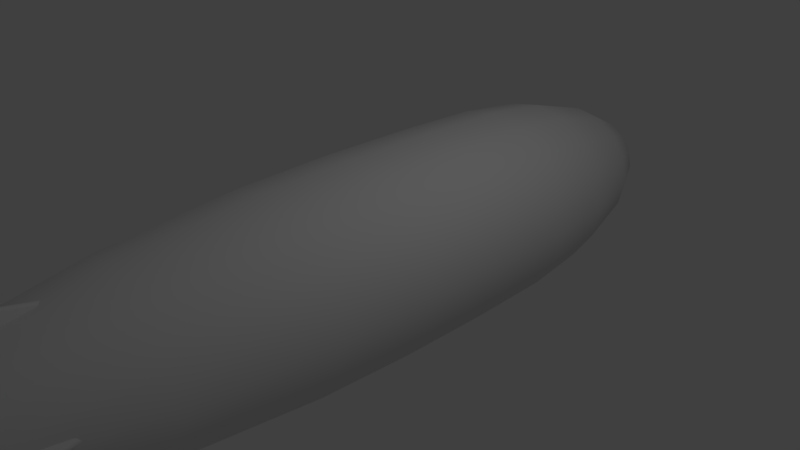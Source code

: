 # Source: zeppelin.blend  (saved by Blender 2.78.0; exported with 4.5.12 LTS)
import bpy
from mathutils import Matrix  # noqa: F401  (used for matrix-valued properties, if any)

bpy.ops.wm.read_factory_settings(use_empty=True)
scene = bpy.context.scene
scene.name = 'Scene'

# ---- collections
col_collection_1 = bpy.data.collections.new('Collection 1'); scene.collection.children.link(col_collection_1)

# ---- world
world_world = bpy.data.worlds.new('World'); scene.world = world_world
world_world.color = (0.05088, 0.05088, 0.05088)
world_world.use_sun_shadow = False
world_world.sun_shadow_jitter_overblur = 0.0
world_world.cycles.sampling_method = 'MANUAL'

# ---- cameras
cam_camera = bpy.data.cameras.new('Camera')
cam_camera.clip_end = 100.0
cam_camera.lens = 35.0
cam_camera.sensor_width = 32.0
cam_camera.sensor_height = 18.0
cam_camera.ortho_scale = 7.314
cam_camera.dof.focus_distance = 0.0
cam_camera.dof.aperture_fstop = 128.0

# ---- lights
light_lamp = bpy.data.lights.new('Lamp', 'POINT')
light_lamp.transmission_factor = 0.0
light_lamp.cutoff_distance = 30.0
light_lamp.energy = 100.0
light_lamp.shadow_buffer_clip_start = 1.001
light_lamp.shadow_soft_size = 0.1
light_lamp.shadow_maximum_resolution = 0.006
light_lamp.use_absolute_resolution = True

# ---- meshes
me_cylinder = bpy.data.meshes.new('Cylinder')
me_cylinder.from_pydata([(0.04464, -0.7308, 4.578), (0.03823, 0.8509, 4.578), (0.04464, -0.5673, 2.971), (0.03823, 0.7198, 2.971), (0.04464, -0.7308, 4.193), (0.04464, -0.7308, 3.786), (0.04464, -0.6904, 3.379), (0.03823, 0.8112, 3.379), (0.03823, 0.8509, 3.786), (0.03823, 0.8509, 4.193), (0.08473, 0.05673, 2.971), (0.08473, 0.05673, 4.483), (0.08473, 0.05673, 3.379), (0.08473, 0.05673, 3.786), (0.08473, 0.05673, 4.17), (-0.04464, -0.7308, 4.578), (-0.03823, 0.8509, 4.578), (-0.04464, -0.5673, 2.971), (-0.03823, 0.7198, 2.971), (3.268e-17, -0.5957, 2.971), (3.268e-17, 0.7416, 2.971), (3.268e-17, -0.7592, 4.601), (3.268e-17, 0.8727, 4.601), (-0.04464, -0.7308, 4.193), (-0.04464, -0.7308, 3.786), (-0.04464, -0.6904, 3.379), (-0.03823, 0.8112, 3.379), (-0.03823, 0.8509, 3.786), (-0.03823, 0.8509, 4.193), (3.268e-17, 0.833, 3.379), (3.268e-17, 0.8727, 3.786), (3.268e-17, 0.8727, 4.193), (3.268e-17, -0.7188, 3.379), (3.268e-17, -0.7592, 3.786), (3.268e-17, -0.7592, 4.193), (-0.08473, 0.05673, 2.971), (-0.08473, 0.05673, 4.483), (3.268e-17, 0.05673, 4.505), (3.268e-17, 0.05673, 2.971), (-0.08473, 0.05673, 3.379), (-0.08473, 0.05673, 3.786), (-0.08473, 0.05673, 4.17), (-0.0394, -1.07, 1.408), (-0.04506, -1.084, 0.9345), (0.0394, -1.07, 1.408), (0.04506, -1.084, 0.9345), (0.09512, -1.015, 1.426), (0.1161, -1.023, 0.9315), (0.09512, -0.9359, 1.426), (0.1161, -0.9272, 0.9315), (0.0394, -0.8802, 1.408), (0.04506, -0.8666, 0.9345), (-0.0394, -0.8802, 1.408), (-0.04506, -0.8666, 0.9345), (-0.09512, -0.9359, 1.426), (-0.1161, -0.9272, 0.9315), (-0.09512, -1.015, 1.426), (-0.1161, -1.023, 0.9315), (-0.06752, -1.03, 0.8831), (-0.06752, -0.921, 0.8831), (0.06752, -1.03, 0.8831), (0.06752, -0.921, 0.8831), (0.0394, -1.007, 1.543), (0.0394, -0.9436, 1.543), (-0.0394, -1.007, 1.543), (-0.0394, -0.9436, 1.543), (0.03703, 0.1261, -3.845), (0.07185, 0.1879, 4.752), (0.08131, 0.09651, -3.847), (0.1225, 0.1554, 4.751), (0.1109, 0.05223, -3.848), (0.1564, 0.1078, 4.752), (0.1213, -1.583e-07, -3.849), (0.1683, 0.05249, 4.752), (0.1109, -0.05223, -3.848), (0.1564, -0.002317, 4.752), (0.08131, -0.09651, -3.847), (0.1225, -0.04826, 4.751), (0.03703, -0.1261, -3.845), (0.07185, -0.0783, 4.752), (0.08338, 0.2111, 4.71), (0.1182, 0.2836, 4.551), (0.2409, 0.5541, 3.792), (0.3244, 0.7832, 2.493), (0.3707, 0.8949, 1.148), (0.3827, 0.9239, 0.1704), (0.3827, 0.9239, -0.8447), (0.3751, 0.9055, -1.699), (0.3458, 0.8348, -2.403), (0.2746, 0.6393, -3.155), (0.1875, 0.4324, -3.595), (0.07569, 0.2145, -3.782), (0.144, 0.1723, 4.71), (0.2133, 0.2232, 4.55), (0.4455, 0.4226, 3.791), (0.5994, 0.5994, 2.489), (0.6849, 0.6849, 1.142), (0.7071, 0.7071, 0.1625), (0.7071, 0.7071, -0.8527), (0.6931, 0.6931, -1.706), (0.6389, 0.6389, -2.408), (0.4972, 0.4893, -3.158), (0.339, 0.3309, -3.595), (0.1479, 0.1671, -3.781), (0.1844, 0.1157, 4.71), (0.2769, 0.1347, 4.55), (0.5822, 0.244, 3.79), (0.7832, 0.3244, 2.486), (0.8949, 0.3707, 1.137), (0.9239, 0.3827, 0.1571), (0.9239, 0.3827, -0.8582), (0.9055, 0.3751, -1.71), (0.8348, 0.3458, -2.412), (0.6458, 0.2648, -3.16), (0.4401, 0.1791, -3.596), (0.1967, 0.0915, -3.781), (0.1987, 0.04971, 4.71), (0.2993, 0.03145, 4.55), (0.6302, 0.04578, 3.789), (0.8477, 4.726e-08, 2.485), (0.9686, -4.552e-09, 1.135), (1.0, -4.029e-08, 0.1552), (1.0, -7.794e-08, -0.8601), (0.9801, -1.077e-07, -1.712), (0.9036, -1.292e-07, -2.414), (0.698, -1.486e-07, -3.16), (0.4757, -1.563e-07, -3.596), (0.2139, -1.575e-07, -3.78), (0.1844, -0.01566, 4.71), (0.2769, -0.0697, 4.55), (0.5822, -0.1516, 3.79), (0.7832, -0.3244, 2.486), (0.8949, -0.3707, 1.137), (0.9239, -0.3827, 0.1571), (0.9239, -0.3827, -0.8582), (0.9055, -0.3751, -1.71), (0.8348, -0.3458, -2.412), (0.6458, -0.2648, -3.16), (0.4401, -0.1791, -3.596), (0.1967, -0.0915, -3.781), (0.144, -0.07051, 4.71), (0.2133, -0.1548, 4.55), (0.4455, -0.3341, 3.791), (0.5994, -0.5994, 2.489), (0.6849, -0.6849, 1.142), (0.7071, -0.7071, 0.1625), (0.7071, -0.7071, -0.8527), (0.6931, -0.6931, -1.706), (0.6389, -0.6389, -2.408), (0.4972, -0.4893, -3.158), (0.339, -0.3309, -3.595), (0.1479, -0.1671, -3.781), (0.08338, -0.1064, 4.71), (0.1182, -0.2124, 4.551), (0.2409, -0.4684, 3.792), (0.3244, -0.7832, 2.493), (0.3707, -0.8949, 1.148), (0.3827, -0.9239, 0.1704), (0.3827, -0.9239, -0.8447), (0.3751, -0.9055, -1.699), (0.3458, -0.8348, -2.403), (0.2746, -0.6393, -3.155), (0.1875, -0.4324, -3.595), (0.07569, -0.2145, -3.782), (0.03123, 0.008048, 4.87), (0.05219, 0.01879, 4.864), (0.06621, 0.03695, 4.86), (0.07113, 0.05975, 4.859), (0.06621, 0.08369, 4.862), (0.05219, 0.1051, 4.866), (0.03123, 0.1205, 4.872), (0.1109, -1.577e-07, -3.853), (0.08131, -1.507e-07, -3.865), (0.03703, -1.663e-07, -3.88), (0.06621, 0.06216, 4.867), (0.05219, 0.07027, 4.893), (0.03123, 0.08143, 4.931), (0.0, 0.1365, -3.843), (0.0, 0.1998, 4.751), (-0.03703, 0.1261, -3.845), (-0.07185, 0.1879, 4.752), (-0.08131, 0.09651, -3.847), (-0.1225, 0.1554, 4.751), (-0.1109, 0.05223, -3.848), (-0.1564, 0.1078, 4.752), (-0.1213, -1.583e-07, -3.849), (-0.1683, 0.05249, 4.752), (-0.1109, -0.05223, -3.848), (-0.1564, -0.002317, 4.752), (-0.08131, -0.09651, -3.847), (-0.1225, -0.04826, 4.751), (-0.03703, -0.1261, -3.845), (-0.07185, -0.0783, 4.752), (0.0, -0.1365, -3.843), (0.0, -0.08756, 4.751), (0.0, 0.2206, -3.784), (0.0, 0.468, -3.595), (0.0, 0.692, -3.152), (0.0, 0.9036, -2.398), (0.0, 0.9801, -1.694), (0.0, 1.0, -0.8374), (0.0, 1.0, 0.1776), (0.0, 0.9686, 1.154), (0.0, 0.8477, 2.496), (0.0, 0.602, 3.793), (0.0, 0.3054, 4.551), (0.0, 0.2252, 4.71), (-0.08338, 0.2111, 4.71), (-0.1182, 0.2836, 4.551), (-0.2409, 0.5541, 3.792), (-0.3244, 0.7832, 2.493), (-0.3707, 0.8949, 1.148), (-0.3827, 0.9239, 0.1704), (-0.3827, 0.9239, -0.8447), (-0.3751, 0.9055, -1.699), (-0.3458, 0.8348, -2.403), (-0.2746, 0.6393, -3.155), (-0.1875, 0.4324, -3.595), (-0.07569, 0.2145, -3.782), (-0.144, 0.1723, 4.71), (-0.2133, 0.2232, 4.55), (-0.4455, 0.4226, 3.791), (-0.5994, 0.5994, 2.489), (-0.6849, 0.6849, 1.142), (-0.7071, 0.7071, 0.1625), (-0.7071, 0.7071, -0.8527), (-0.6931, 0.6931, -1.706), (-0.6389, 0.6389, -2.408), (-0.4972, 0.4893, -3.158), (-0.339, 0.3309, -3.595), (-0.1479, 0.1671, -3.781), (-0.1844, 0.1157, 4.71), (-0.2769, 0.1347, 4.55), (-0.5822, 0.244, 3.79), (-0.7832, 0.3244, 2.486), (-0.8949, 0.3707, 1.137), (-0.9239, 0.3827, 0.1571), (-0.9239, 0.3827, -0.8582), (-0.9055, 0.3751, -1.71), (-0.8348, 0.3458, -2.412), (-0.6458, 0.2648, -3.16), (-0.4401, 0.1791, -3.596), (-0.1967, 0.0915, -3.781), (-0.1987, 0.04971, 4.71), (-0.2993, 0.03145, 4.55), (-0.6302, 0.04578, 3.789), (-0.8477, 4.726e-08, 2.485), (-0.9686, -4.552e-09, 1.135), (-1.0, -4.029e-08, 0.1552), (-1.0, -7.794e-08, -0.8601), (-0.9801, -1.077e-07, -1.712), (-0.9036, -1.292e-07, -2.414), (-0.698, -1.486e-07, -3.16), (-0.4757, -1.563e-07, -3.596), (-0.2139, -1.575e-07, -3.78), (-0.1844, -0.01566, 4.71), (-0.2769, -0.0697, 4.55), (-0.5822, -0.1516, 3.79), (-0.7832, -0.3244, 2.486), (-0.8949, -0.3707, 1.137), (-0.9239, -0.3827, 0.1571), (-0.9239, -0.3827, -0.8582), (-0.9055, -0.3751, -1.71), (-0.8348, -0.3458, -2.412), (-0.6458, -0.2648, -3.16), (-0.4401, -0.1791, -3.596), (-0.1967, -0.0915, -3.781), (-0.144, -0.07051, 4.71), (-0.2133, -0.1548, 4.55), (-0.4455, -0.3341, 3.791), (-0.5994, -0.5994, 2.489), (-0.6849, -0.6849, 1.142), (-0.7071, -0.7071, 0.1625), (-0.7071, -0.7071, -0.8527), (-0.6931, -0.6931, -1.706), (-0.6389, -0.6389, -2.408), (-0.4972, -0.4893, -3.158), (-0.339, -0.3309, -3.595), (-0.1479, -0.1671, -3.781), (-0.08338, -0.1064, 4.71), (-0.1182, -0.2124, 4.551), (-0.2409, -0.4684, 3.792), (-0.3244, -0.7832, 2.493), (-0.3707, -0.8949, 1.148), (-0.3827, -0.9239, 0.1704), (-0.3827, -0.9239, -0.8447), (-0.3751, -0.9055, -1.699), (-0.3458, -0.8348, -2.403), (-0.2746, -0.6393, -3.155), (-0.1875, -0.4324, -3.595), (-0.07569, -0.2145, -3.782), (0.0, -0.1175, 4.71), (0.0, -0.231, 4.551), (0.0, -0.5152, 3.793), (0.0, -0.8477, 2.496), (0.0, -0.9686, 1.154), (0.0, -1.0, 0.1776), (0.0, -1.0, -0.8374), (0.0, -0.9801, -1.694), (0.0, -0.9036, -2.398), (0.0, -0.692, -3.152), (0.0, -0.468, -3.595), (0.0, -0.2206, -3.784), (0.0, 0.006573, 4.877), (-0.03123, 0.008048, 4.87), (-0.05219, 0.01879, 4.864), (-0.06621, 0.03695, 4.86), (-0.07113, 0.05975, 4.859), (-0.06621, 0.08369, 4.862), (-0.05219, 0.1051, 4.866), (-0.03123, 0.1205, 4.872), (0.0, 0.1272, 4.877), (-0.1109, -1.577e-07, -3.853), (-0.08131, -1.507e-07, -3.865), (-0.03703, -1.663e-07, -3.88), (0.0, -1.665e-07, -3.885), (-0.06621, 0.06216, 4.867), (-0.05219, 0.07027, 4.893), (-0.03123, 0.08143, 4.931), (0.0, 0.08684, 4.96), (-0.0394, -1.076, -1.559), (-0.04506, -1.09, -2.033), (0.0394, -1.076, -1.559), (0.04506, -1.09, -2.033), (0.09512, -1.021, -1.541), (0.1161, -1.029, -2.036), (0.09512, -0.9419, -1.541), (0.1161, -0.9332, -2.036), (0.0394, -0.8861, -1.559), (0.04506, -0.8725, -2.033), (-0.0394, -0.8861, -1.559), (-0.04506, -0.8725, -2.033), (-0.09512, -0.9419, -1.541), (-0.1161, -0.9332, -2.036), (-0.09512, -1.021, -1.541), (-0.1161, -1.029, -2.036), (-0.06752, -1.036, -2.084), (-0.06752, -0.9269, -2.084), (0.06752, -1.036, -2.084), (0.06752, -0.9269, -2.084), (0.0394, -1.013, -1.424), (0.0394, -0.9496, -1.424), (-0.0394, -1.013, -1.424), (-0.0394, -0.9496, -1.424), (0.7941, 0.0185, 4.578), (0.663, 0.0185, 2.971), (0.7545, 0.0185, 3.379), (0.7941, 0.0185, 3.786), (0.7941, 0.0185, 4.193), (0.7941, 0.09497, 4.578), (0.663, 0.09497, 2.971), (0.6848, 0.05673, 2.971), (0.8159, 0.05673, 4.601), (0.7545, 0.09497, 3.379), (0.7941, 0.09497, 3.786), (0.7941, 0.09497, 4.193), (0.7763, 0.05673, 3.379), (0.8159, 0.05673, 3.786), (0.8159, 0.05673, 4.193), (-0.7941, 0.0185, 4.578), (-0.663, 0.0185, 2.971), (-0.7545, 0.0185, 3.379), (-0.7941, 0.0185, 3.786), (-0.7941, 0.0185, 4.193), (6.397e-09, -0.028, 2.971), (6.397e-09, -0.028, 4.483), (6.397e-09, -0.028, 3.379), (6.397e-09, -0.028, 3.786), (6.397e-09, -0.028, 4.17), (-0.7941, 0.09497, 4.578), (-0.663, 0.09497, 2.971), (-0.6848, 0.05673, 2.971), (-0.8159, 0.05673, 4.601), (-0.7545, 0.09497, 3.379), (-0.7941, 0.09497, 3.786), (-0.7941, 0.09497, 4.193), (-0.7763, 0.05673, 3.379), (-0.8159, 0.05673, 3.786), (-0.8159, 0.05673, 4.193), (-6.397e-09, 0.1415, 2.971), (-6.397e-09, 0.1415, 4.483), (3.268e-17, 0.05673, 4.505), (3.268e-17, 0.05673, 2.971), (-6.397e-09, 0.1415, 3.379), (-6.397e-09, 0.1415, 3.786), (-6.397e-09, 0.1415, 4.17), (3.268e-17, 0.7416, 2.971), (0.03823, 0.7198, 2.971), (0.08473, 0.05673, 2.971), (0.04464, -0.5673, 2.971), (0.08473, 0.05673, 4.483), (0.04464, -0.7308, 4.578), (3.268e-17, -0.7592, 4.601), (3.268e-17, -0.7592, 4.601), (3.268e-17, -0.5957, 2.971), (3.268e-17, -0.5957, 2.971), (0.03823, 0.8509, 4.578), (3.268e-17, 0.8727, 4.601), (3.268e-17, -0.7592, 4.193), (3.268e-17, -0.7188, 3.379), (3.268e-17, -0.7592, 3.786), (-0.03823, 0.7198, 2.971), (-0.08473, 0.05673, 2.971), (-0.04464, -0.5673, 2.971), (-0.08473, 0.05673, 4.483), (-0.04464, -0.7308, 4.578), (-0.03823, 0.8509, 4.578), (0.0394, -1.007, 1.543), (0.0394, -0.9436, 1.543), (-0.0394, -1.007, 1.543), (-0.0394, -0.9436, 1.543), (0.0, 0.08684, 4.96), (0.0394, -1.013, -1.424), (0.0394, -0.9496, -1.424), (-0.0394, -1.013, -1.424), (-0.0394, -0.9496, -1.424), (0.6848, 0.05673, 2.971), (0.663, 0.0185, 2.971), (0.7941, 0.0185, 4.578), (0.8159, 0.05673, 4.601), (6.397e-09, -0.028, 2.971), (6.397e-09, -0.028, 4.483), (0.663, 0.09497, 2.971), (0.7941, 0.09497, 4.578), (-6.397e-09, 0.1415, 2.971), (-6.397e-09, 0.1415, 4.483), (-0.6848, 0.05673, 2.971), (-0.663, 0.0185, 2.971), (-0.7941, 0.0185, 4.578), (-0.8159, 0.05673, 4.601), (-0.663, 0.09497, 2.971), (-0.7941, 0.09497, 4.578)], [], [(38, 386, 387, 10), (14, 9, 396, 11), (398, 4, 0, 392), (9, 31, 397, 396), (390, 1, 22, 37), (3, 20, 29, 7), (7, 29, 30, 8), (8, 30, 31, 9), (394, 389, 6, 399), (399, 6, 5, 400), (400, 5, 4, 398), (388, 3, 7, 12), (12, 7, 8, 13), (13, 8, 9, 14), (5, 13, 14, 4), (6, 12, 13, 5), (389, 388, 12, 6), (391, 390, 37, 393), (4, 14, 11, 0), (395, 38, 10, 2), (38, 35, 401, 386), (41, 36, 406, 28), (34, 21, 15, 23), (28, 406, 397, 31), (404, 37, 22, 16), (18, 26, 29, 20), (26, 27, 30, 29), (27, 28, 31, 30), (19, 32, 25, 403), (32, 33, 24, 25), (33, 34, 23, 24), (402, 39, 26, 18), (39, 40, 27, 26), (40, 41, 28, 27), (24, 23, 41, 40), (25, 24, 40, 39), (403, 25, 39, 402), (405, 393, 37, 404), (23, 15, 36, 41), (395, 17, 35, 38), (42, 43, 45, 44), (44, 45, 47, 46), (46, 47, 49, 48), (48, 49, 51, 50), (50, 51, 53, 52), (52, 53, 55, 54), (54, 55, 57, 56), (56, 57, 43, 42), (45, 43, 58, 60), (47, 45, 60), (49, 47, 60, 61), (51, 49, 61), (51, 61, 59, 53), (53, 59, 55), (55, 59, 58, 57), (59, 61, 60, 58), (43, 57, 58), (52, 410, 408, 50), (50, 408, 48), (48, 408, 407, 46), (44, 46, 407), (42, 44, 407, 409), (63, 65, 64, 62), (52, 54, 410), (54, 56, 409, 410), (56, 42, 409), (206, 178, 67, 80), (80, 67, 69, 92), (92, 69, 71, 104), (104, 71, 73, 116), (116, 73, 75, 128), (128, 75, 77, 140), (140, 77, 79, 152), (152, 79, 194, 291), (77, 75, 166, 165), (67, 178, 311, 170), (73, 71, 168, 167), (79, 77, 165, 164), (69, 67, 170, 169), (75, 73, 167, 166), (194, 79, 164, 303), (71, 69, 169, 168), (78, 163, 302, 193), (163, 162, 301, 302), (162, 161, 300, 301), (161, 160, 299, 300), (160, 159, 298, 299), (159, 158, 297, 298), (158, 157, 296, 297), (157, 156, 295, 296), (156, 155, 294, 295), (155, 154, 293, 294), (154, 153, 292, 293), (153, 152, 291, 292), (76, 151, 163, 78), (151, 150, 162, 163), (150, 149, 161, 162), (149, 148, 160, 161), (148, 147, 159, 160), (147, 146, 158, 159), (146, 145, 157, 158), (145, 144, 156, 157), (144, 143, 155, 156), (143, 142, 154, 155), (142, 141, 153, 154), (141, 140, 152, 153), (74, 139, 151, 76), (139, 138, 150, 151), (138, 137, 149, 150), (137, 136, 148, 149), (136, 135, 147, 148), (135, 134, 146, 147), (134, 133, 145, 146), (133, 132, 144, 145), (132, 131, 143, 144), (131, 130, 142, 143), (130, 129, 141, 142), (129, 128, 140, 141), (72, 127, 139, 74), (127, 126, 138, 139), (126, 125, 137, 138), (125, 124, 136, 137), (124, 123, 135, 136), (123, 122, 134, 135), (122, 121, 133, 134), (121, 120, 132, 133), (120, 119, 131, 132), (119, 118, 130, 131), (118, 117, 129, 130), (117, 116, 128, 129), (70, 115, 127, 72), (115, 114, 126, 127), (114, 113, 125, 126), (113, 112, 124, 125), (112, 111, 123, 124), (111, 110, 122, 123), (110, 109, 121, 122), (109, 108, 120, 121), (108, 107, 119, 120), (107, 106, 118, 119), (106, 105, 117, 118), (105, 104, 116, 117), (68, 103, 115, 70), (103, 102, 114, 115), (102, 101, 113, 114), (101, 100, 112, 113), (100, 99, 111, 112), (99, 98, 110, 111), (98, 97, 109, 110), (97, 96, 108, 109), (96, 95, 107, 108), (95, 94, 106, 107), (94, 93, 105, 106), (93, 92, 104, 105), (66, 91, 103, 68), (91, 90, 102, 103), (90, 89, 101, 102), (89, 88, 100, 101), (88, 87, 99, 100), (87, 86, 98, 99), (86, 85, 97, 98), (85, 84, 96, 97), (84, 83, 95, 96), (83, 82, 94, 95), (82, 81, 93, 94), (81, 80, 92, 93), (177, 195, 91, 66), (195, 196, 90, 91), (196, 197, 89, 90), (197, 198, 88, 89), (198, 199, 87, 88), (199, 200, 86, 87), (200, 201, 85, 86), (201, 202, 84, 85), (202, 203, 83, 84), (203, 204, 82, 83), (204, 205, 81, 82), (205, 206, 80, 81), (70, 72, 171), (74, 171, 72), (68, 70, 171, 172), (66, 68, 172, 173), (177, 66, 173, 315), (193, 315, 173, 78), (78, 173, 172, 76), (76, 172, 171, 74), (168, 174, 167), (166, 167, 174), (165, 166, 174, 175), (169, 175, 174, 168), (170, 176, 175, 169), (311, 411, 176, 170), (303, 164, 176, 319), (164, 165, 175, 176), (206, 207, 180, 178), (207, 219, 182, 180), (219, 231, 184, 182), (231, 243, 186, 184), (243, 255, 188, 186), (255, 267, 190, 188), (267, 279, 192, 190), (279, 291, 194, 192), (190, 305, 306, 188), (180, 310, 311, 178), (186, 307, 308, 184), (192, 304, 305, 190), (182, 309, 310, 180), (188, 306, 307, 186), (194, 303, 304, 192), (184, 308, 309, 182), (191, 193, 302, 290), (290, 302, 301, 289), (289, 301, 300, 288), (288, 300, 299, 287), (287, 299, 298, 286), (286, 298, 297, 285), (285, 297, 296, 284), (284, 296, 295, 283), (283, 295, 294, 282), (282, 294, 293, 281), (281, 293, 292, 280), (280, 292, 291, 279), (189, 191, 290, 278), (278, 290, 289, 277), (277, 289, 288, 276), (276, 288, 287, 275), (275, 287, 286, 274), (274, 286, 285, 273), (273, 285, 284, 272), (272, 284, 283, 271), (271, 283, 282, 270), (270, 282, 281, 269), (269, 281, 280, 268), (268, 280, 279, 267), (187, 189, 278, 266), (266, 278, 277, 265), (265, 277, 276, 264), (264, 276, 275, 263), (263, 275, 274, 262), (262, 274, 273, 261), (261, 273, 272, 260), (260, 272, 271, 259), (259, 271, 270, 258), (258, 270, 269, 257), (257, 269, 268, 256), (256, 268, 267, 255), (185, 187, 266, 254), (254, 266, 265, 253), (253, 265, 264, 252), (252, 264, 263, 251), (251, 263, 262, 250), (250, 262, 261, 249), (249, 261, 260, 248), (248, 260, 259, 247), (247, 259, 258, 246), (246, 258, 257, 245), (245, 257, 256, 244), (244, 256, 255, 243), (183, 185, 254, 242), (242, 254, 253, 241), (241, 253, 252, 240), (240, 252, 251, 239), (239, 251, 250, 238), (238, 250, 249, 237), (237, 249, 248, 236), (236, 248, 247, 235), (235, 247, 246, 234), (234, 246, 245, 233), (233, 245, 244, 232), (232, 244, 243, 231), (181, 183, 242, 230), (230, 242, 241, 229), (229, 241, 240, 228), (228, 240, 239, 227), (227, 239, 238, 226), (226, 238, 237, 225), (225, 237, 236, 224), (224, 236, 235, 223), (223, 235, 234, 222), (222, 234, 233, 221), (221, 233, 232, 220), (220, 232, 231, 219), (179, 181, 230, 218), (218, 230, 229, 217), (217, 229, 228, 216), (216, 228, 227, 215), (215, 227, 226, 214), (214, 226, 225, 213), (213, 225, 224, 212), (212, 224, 223, 211), (211, 223, 222, 210), (210, 222, 221, 209), (209, 221, 220, 208), (208, 220, 219, 207), (177, 179, 218, 195), (195, 218, 217, 196), (196, 217, 216, 197), (197, 216, 215, 198), (198, 215, 214, 199), (199, 214, 213, 200), (200, 213, 212, 201), (201, 212, 211, 202), (202, 211, 210, 203), (203, 210, 209, 204), (204, 209, 208, 205), (205, 208, 207, 206), (183, 312, 185), (187, 185, 312), (181, 313, 312, 183), (179, 314, 313, 181), (177, 315, 314, 179), (193, 191, 314, 315), (191, 189, 313, 314), (189, 187, 312, 313), (308, 307, 316), (306, 316, 307), (305, 317, 316, 306), (309, 308, 316, 317), (310, 309, 317, 318), (311, 310, 318, 411), (303, 319, 318, 304), (304, 318, 317, 305), (320, 321, 323, 322), (322, 323, 325, 324), (324, 325, 327, 326), (326, 327, 329, 328), (328, 329, 331, 330), (330, 331, 333, 332), (332, 333, 335, 334), (334, 335, 321, 320), (323, 321, 336, 338), (325, 323, 338), (327, 325, 338, 339), (329, 327, 339), (329, 339, 337, 331), (331, 337, 333), (333, 337, 336, 335), (337, 339, 338, 336), (321, 335, 336), (330, 415, 413, 328), (328, 413, 326), (326, 413, 412, 324), (322, 324, 412), (320, 322, 412, 414), (341, 343, 342, 340), (330, 332, 415), (332, 334, 414, 415), (334, 320, 414), (382, 416, 417, 420), (368, 348, 418, 421), (348, 358, 419, 418), (365, 344, 352, 381), (345, 351, 356, 346), (346, 356, 357, 347), (347, 357, 358, 348), (364, 345, 346, 366), (366, 346, 347, 367), (367, 347, 348, 368), (382, 424, 422, 416), (385, 425, 423, 355), (355, 423, 419, 358), (380, 381, 352, 349), (350, 353, 356, 351), (353, 354, 357, 356), (354, 355, 358, 357), (379, 383, 353, 350), (383, 384, 354, 353), (384, 385, 355, 354), (382, 420, 427, 426), (368, 421, 428, 363), (363, 428, 429, 378), (365, 381, 372, 359), (360, 361, 376, 371), (361, 362, 377, 376), (362, 363, 378, 377), (364, 366, 361, 360), (366, 367, 362, 361), (367, 368, 363, 362), (382, 426, 430, 424), (385, 375, 431, 425), (375, 378, 429, 431), (380, 369, 372, 381), (370, 371, 376, 373), (373, 376, 377, 374), (374, 377, 378, 375), (379, 370, 373, 383), (383, 373, 374, 384), (384, 374, 375, 385)])
me_cylinder.polygons.foreach_set('use_smooth', [True] * 388)
me_cylinder.use_remesh_preserve_volume = False
me_cylinder.use_remesh_preserve_attributes = False
me_cylinder.use_mirror_vertex_groups = False
me_cylinder.update()

# ---- objects
ob_0_zeppelin = bpy.data.objects.new('0_zeppelin', me_cylinder)
ob_lamp = bpy.data.objects.new('Lamp', light_lamp)
ob_camera = bpy.data.objects.new('Camera', cam_camera)

# ---- transforms, parenting, visibility, modifiers, constraints
ob_0_zeppelin.location = (0.0, 0.0, 0.0)
ob_0_zeppelin.rotation_euler = (1.571, -0.0, 0.0)
ob_0_zeppelin.scale = (1.371, 1.371, 1.371)
ob_0_zeppelin.lineart.crease_threshold = 0.0
ob_lamp.location = (4.076, 1.005, 5.904)
ob_lamp.rotation_euler = (0.6503, 0.05522, 1.866)
ob_lamp.lock_rotations_4d = False
ob_lamp.empty_display_type = 'ARROWS'
ob_lamp.color = (0.0, 0.0, 0.0, 0.0)
ob_lamp.hide_viewport = True
ob_lamp.lineart.crease_threshold = 0.0
ob_camera.location = (7.481, -6.508, 5.344)
ob_camera.rotation_euler = (1.109, 0.0, 0.8149)
ob_camera.lock_rotations_4d = False
ob_camera.empty_display_type = 'ARROWS'
ob_camera.color = (0.0, 0.0, 0.0, 0.0)
ob_camera.hide_viewport = True
ob_camera.display_type = 'WIRE'
ob_camera.lineart.crease_threshold = 0.0

# ---- collection membership
col_collection_1.objects.link(ob_0_zeppelin)
col_collection_1.objects.link(ob_lamp)
col_collection_1.objects.link(ob_camera)

# ---- scene / render settings (as saved in the file)
scene.camera = ob_camera
scene.frame_start = 1; scene.frame_end = 250; scene.frame_set(1)
scene.render.engine = 'BLENDER_EEVEE_NEXT'
scene.render.resolution_percentage = 50
scene.render.dither_intensity = 0.0
scene.cycles.use_denoising = False
scene.cycles.samples = 128
scene.cycles.sampling_pattern = 'TABULATED_SOBOL'
scene.cycles.light_sampling_threshold = 0.0
scene.cycles.use_adaptive_sampling = False
scene.cycles.use_light_tree = False
scene.cycles.blur_glossy = 0.0
scene.cycles.sample_clamp_indirect = 0.0
scene.view_settings.view_transform = 'Standard'
bpy.context.view_layer.update()
